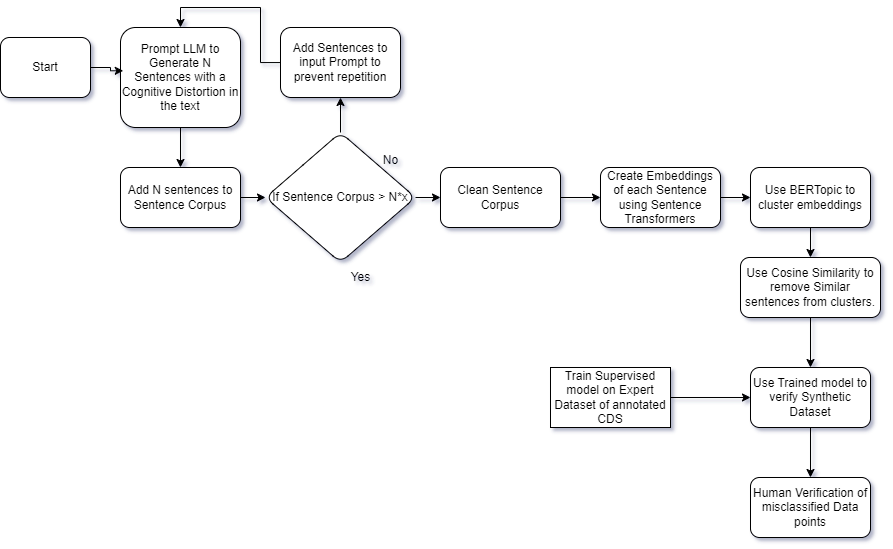

The diagram above was exported from draw.io. Its source (the exported page's mxGraphModel, read from the mxfile embedded in the PNG):
<mxGraphModel dx="1436" dy="774" grid="1" gridSize="10" guides="1" tooltips="1" connect="1" arrows="1" fold="1" page="1" pageScale="1" pageWidth="850" pageHeight="1100" math="0" shadow="0">
  <root>
    <mxCell id="0" />
    <mxCell id="1" parent="0" />
    <mxCell id="NZbn-G5UG1afDBGGb_qp-4" value="" style="edgeStyle=orthogonalEdgeStyle;rounded=0;orthogonalLoop=1;jettySize=auto;html=1;" edge="1" parent="1" source="NZbn-G5UG1afDBGGb_qp-1" target="NZbn-G5UG1afDBGGb_qp-2">
      <mxGeometry relative="1" as="geometry" />
    </mxCell>
    <mxCell id="NZbn-G5UG1afDBGGb_qp-1" value="Prompt LLM to Generate N Sentences with a Cognitive Distortion in the text" style="rounded=1;whiteSpace=wrap;html=1;" vertex="1" parent="1">
      <mxGeometry x="310" y="200" width="120" height="100" as="geometry" />
    </mxCell>
    <mxCell id="NZbn-G5UG1afDBGGb_qp-14" value="" style="edgeStyle=orthogonalEdgeStyle;rounded=0;orthogonalLoop=1;jettySize=auto;html=1;" edge="1" parent="1" source="NZbn-G5UG1afDBGGb_qp-2" target="NZbn-G5UG1afDBGGb_qp-13">
      <mxGeometry relative="1" as="geometry" />
    </mxCell>
    <mxCell id="NZbn-G5UG1afDBGGb_qp-2" value="Add N sentences to Sentence Corpus" style="rounded=1;whiteSpace=wrap;html=1;" vertex="1" parent="1">
      <mxGeometry x="310" y="340" width="120" height="60" as="geometry" />
    </mxCell>
    <mxCell id="NZbn-G5UG1afDBGGb_qp-12" style="edgeStyle=orthogonalEdgeStyle;rounded=0;orthogonalLoop=1;jettySize=auto;html=1;entryX=0.5;entryY=0;entryDx=0;entryDy=0;" edge="1" parent="1" source="NZbn-G5UG1afDBGGb_qp-5" target="NZbn-G5UG1afDBGGb_qp-1">
      <mxGeometry relative="1" as="geometry" />
    </mxCell>
    <mxCell id="NZbn-G5UG1afDBGGb_qp-5" value="Add Sentences to input Prompt to prevent repetition" style="whiteSpace=wrap;html=1;rounded=1;" vertex="1" parent="1">
      <mxGeometry x="470" y="200" width="120" height="70" as="geometry" />
    </mxCell>
    <mxCell id="NZbn-G5UG1afDBGGb_qp-15" style="edgeStyle=orthogonalEdgeStyle;rounded=0;orthogonalLoop=1;jettySize=auto;html=1;entryX=0.5;entryY=1;entryDx=0;entryDy=0;" edge="1" parent="1" source="NZbn-G5UG1afDBGGb_qp-13" target="NZbn-G5UG1afDBGGb_qp-5">
      <mxGeometry relative="1" as="geometry" />
    </mxCell>
    <mxCell id="NZbn-G5UG1afDBGGb_qp-18" value="" style="edgeStyle=orthogonalEdgeStyle;rounded=0;orthogonalLoop=1;jettySize=auto;html=1;" edge="1" parent="1" source="NZbn-G5UG1afDBGGb_qp-13" target="NZbn-G5UG1afDBGGb_qp-17">
      <mxGeometry relative="1" as="geometry" />
    </mxCell>
    <mxCell id="NZbn-G5UG1afDBGGb_qp-13" value="If Sentence Corpus &amp;gt; N*x" style="rhombus;whiteSpace=wrap;html=1;rounded=1;" vertex="1" parent="1">
      <mxGeometry x="455" y="305" width="150" height="130" as="geometry" />
    </mxCell>
    <mxCell id="NZbn-G5UG1afDBGGb_qp-16" value="No" style="text;html=1;align=center;verticalAlign=middle;resizable=0;points=[];autosize=1;strokeColor=none;fillColor=none;" vertex="1" parent="1">
      <mxGeometry x="560" y="318" width="40" height="30" as="geometry" />
    </mxCell>
    <mxCell id="NZbn-G5UG1afDBGGb_qp-32" value="" style="edgeStyle=orthogonalEdgeStyle;rounded=0;orthogonalLoop=1;jettySize=auto;html=1;" edge="1" parent="1" source="NZbn-G5UG1afDBGGb_qp-17" target="NZbn-G5UG1afDBGGb_qp-31">
      <mxGeometry relative="1" as="geometry" />
    </mxCell>
    <mxCell id="NZbn-G5UG1afDBGGb_qp-17" value="Clean Sentence Corpus" style="whiteSpace=wrap;html=1;rounded=1;" vertex="1" parent="1">
      <mxGeometry x="630" y="340" width="120" height="60" as="geometry" />
    </mxCell>
    <mxCell id="NZbn-G5UG1afDBGGb_qp-20" value="Yes" style="text;html=1;align=center;verticalAlign=middle;resizable=0;points=[];autosize=1;strokeColor=none;fillColor=none;" vertex="1" parent="1">
      <mxGeometry x="530" y="435" width="40" height="30" as="geometry" />
    </mxCell>
    <mxCell id="NZbn-G5UG1afDBGGb_qp-21" value="Start" style="rounded=1;whiteSpace=wrap;html=1;" vertex="1" parent="1">
      <mxGeometry x="190" y="210" width="90" height="60" as="geometry" />
    </mxCell>
    <mxCell id="NZbn-G5UG1afDBGGb_qp-22" style="edgeStyle=orthogonalEdgeStyle;rounded=0;orthogonalLoop=1;jettySize=auto;html=1;entryX=0.023;entryY=0.433;entryDx=0;entryDy=0;entryPerimeter=0;" edge="1" parent="1" source="NZbn-G5UG1afDBGGb_qp-21" target="NZbn-G5UG1afDBGGb_qp-1">
      <mxGeometry relative="1" as="geometry" />
    </mxCell>
    <mxCell id="NZbn-G5UG1afDBGGb_qp-27" value="" style="edgeStyle=orthogonalEdgeStyle;rounded=0;orthogonalLoop=1;jettySize=auto;html=1;" edge="1" parent="1" source="NZbn-G5UG1afDBGGb_qp-24" target="NZbn-G5UG1afDBGGb_qp-26">
      <mxGeometry relative="1" as="geometry" />
    </mxCell>
    <mxCell id="NZbn-G5UG1afDBGGb_qp-24" value="Use BERTopic to cluster embeddings" style="whiteSpace=wrap;html=1;rounded=1;" vertex="1" parent="1">
      <mxGeometry x="940" y="340" width="120" height="60" as="geometry" />
    </mxCell>
    <mxCell id="NZbn-G5UG1afDBGGb_qp-42" value="" style="edgeStyle=orthogonalEdgeStyle;rounded=0;orthogonalLoop=1;jettySize=auto;html=1;" edge="1" parent="1" source="NZbn-G5UG1afDBGGb_qp-26" target="NZbn-G5UG1afDBGGb_qp-40">
      <mxGeometry relative="1" as="geometry" />
    </mxCell>
    <mxCell id="NZbn-G5UG1afDBGGb_qp-26" value="Use Cosine Similarity to remove Similar sentences from clusters." style="whiteSpace=wrap;html=1;rounded=1;" vertex="1" parent="1">
      <mxGeometry x="930" y="430" width="140" height="60" as="geometry" />
    </mxCell>
    <mxCell id="NZbn-G5UG1afDBGGb_qp-33" value="" style="edgeStyle=orthogonalEdgeStyle;rounded=0;orthogonalLoop=1;jettySize=auto;html=1;" edge="1" parent="1" source="NZbn-G5UG1afDBGGb_qp-31" target="NZbn-G5UG1afDBGGb_qp-24">
      <mxGeometry relative="1" as="geometry" />
    </mxCell>
    <mxCell id="NZbn-G5UG1afDBGGb_qp-31" value="Create Embeddings of each Sentence using Sentence Transformers" style="rounded=1;whiteSpace=wrap;html=1;" vertex="1" parent="1">
      <mxGeometry x="790" y="340" width="120" height="60" as="geometry" />
    </mxCell>
    <mxCell id="NZbn-G5UG1afDBGGb_qp-34" value="Human Verification of misclassified Data points" style="whiteSpace=wrap;html=1;rounded=1;" vertex="1" parent="1">
      <mxGeometry x="940" y="650" width="120" height="60" as="geometry" />
    </mxCell>
    <mxCell id="NZbn-G5UG1afDBGGb_qp-41" value="" style="edgeStyle=orthogonalEdgeStyle;rounded=0;orthogonalLoop=1;jettySize=auto;html=1;" edge="1" parent="1" source="NZbn-G5UG1afDBGGb_qp-39" target="NZbn-G5UG1afDBGGb_qp-40">
      <mxGeometry relative="1" as="geometry" />
    </mxCell>
    <mxCell id="NZbn-G5UG1afDBGGb_qp-39" value="Train Supervised model on Expert Dataset of annotated CDS" style="whiteSpace=wrap;html=1;" vertex="1" parent="1">
      <mxGeometry x="740" y="540" width="120" height="60" as="geometry" />
    </mxCell>
    <mxCell id="NZbn-G5UG1afDBGGb_qp-43" value="" style="edgeStyle=orthogonalEdgeStyle;rounded=0;orthogonalLoop=1;jettySize=auto;html=1;" edge="1" parent="1" source="NZbn-G5UG1afDBGGb_qp-40" target="NZbn-G5UG1afDBGGb_qp-34">
      <mxGeometry relative="1" as="geometry" />
    </mxCell>
    <mxCell id="NZbn-G5UG1afDBGGb_qp-40" value="Use Trained model to verify Synthetic Dataset" style="rounded=1;whiteSpace=wrap;html=1;" vertex="1" parent="1">
      <mxGeometry x="940" y="540" width="120" height="60" as="geometry" />
    </mxCell>
  </root>
</mxGraphModel>